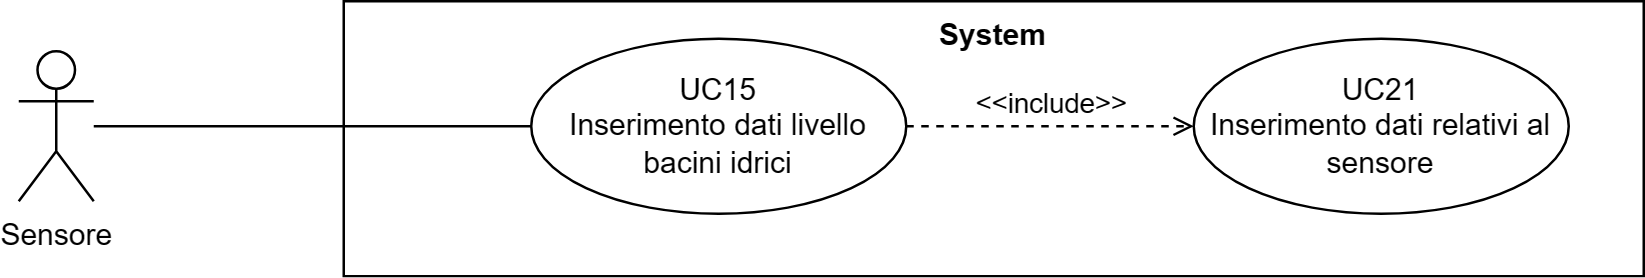

The diagram above was exported from draw.io. Its source (the exported page's mxGraphModel, read from the mxfile embedded in the PNG):
<mxGraphModel dx="41626" dy="759" grid="1" gridSize="10" guides="1" tooltips="1" connect="1" arrows="1" fold="1" page="1" pageScale="1" pageWidth="20000" pageHeight="20000" math="0" shadow="0">
  <root>
    <mxCell id="0" />
    <mxCell id="1" parent="0" />
    <mxCell id="2" value="System" style="shape=rect;html=1;verticalAlign=top;fontStyle=1;whiteSpace=wrap;align=center;" vertex="1" parent="1">
      <mxGeometry x="-19800" y="2115" width="520" height="110" as="geometry" />
    </mxCell>
    <mxCell id="3" value="Sensore" style="shape=umlActor;verticalLabelPosition=bottom;verticalAlign=top;html=1;outlineConnect=0;" vertex="1" parent="1">
      <mxGeometry x="-19930" y="2135" width="30" height="60" as="geometry" />
    </mxCell>
    <mxCell id="4" value="UC15&lt;br&gt;Inserimento dati livello bacini idrici" style="ellipse;whiteSpace=wrap;html=1;" vertex="1" parent="1">
      <mxGeometry x="-19725" y="2130" width="150" height="70" as="geometry" />
    </mxCell>
    <mxCell id="5" value="" style="edgeStyle=none;html=1;endArrow=none;verticalAlign=bottom;rounded=0;" edge="1" source="3" target="4" parent="1">
      <mxGeometry width="160" relative="1" as="geometry">
        <mxPoint x="-19850" y="2210" as="sourcePoint" />
        <mxPoint x="-19690" y="2210" as="targetPoint" />
      </mxGeometry>
    </mxCell>
    <mxCell id="6" value="UC21&lt;br&gt;Inserimento dati relativi al sensore" style="ellipse;whiteSpace=wrap;html=1;" vertex="1" parent="1">
      <mxGeometry x="-19460" y="2130" width="150" height="70" as="geometry" />
    </mxCell>
    <mxCell id="7" value="&amp;lt;&amp;lt;include&amp;gt;&amp;gt;" style="edgeStyle=none;html=1;endArrow=open;verticalAlign=bottom;dashed=1;labelBackgroundColor=none;rounded=0;" edge="1" source="4" target="6" parent="1">
      <mxGeometry width="160" relative="1" as="geometry">
        <mxPoint x="-19630" y="2015" as="sourcePoint" />
        <mxPoint x="-19470" y="2015" as="targetPoint" />
      </mxGeometry>
    </mxCell>
  </root>
</mxGraphModel>